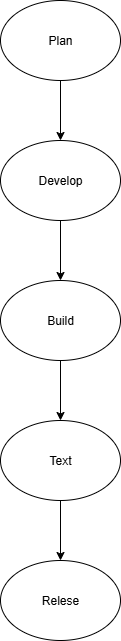

The diagram above was exported from draw.io. Its source (the exported page's mxGraphModel, read from the mxfile embedded in the PNG):
<mxGraphModel dx="1042" dy="562" grid="1" gridSize="10" guides="1" tooltips="1" connect="1" arrows="1" fold="1" page="1" pageScale="1" pageWidth="827" pageHeight="1169" math="0" shadow="0">
  <root>
    <mxCell id="0" />
    <mxCell id="1" parent="0" />
    <mxCell id="jUFGk5GALdkktY7irqlD-6" value="" style="edgeStyle=orthogonalEdgeStyle;rounded=0;orthogonalLoop=1;jettySize=auto;html=1;" edge="1" parent="1" source="jUFGk5GALdkktY7irqlD-1" target="jUFGk5GALdkktY7irqlD-2">
      <mxGeometry relative="1" as="geometry" />
    </mxCell>
    <mxCell id="jUFGk5GALdkktY7irqlD-1" value="Plan" style="ellipse;whiteSpace=wrap;html=1;" vertex="1" parent="1">
      <mxGeometry x="300" y="20" width="120" height="80" as="geometry" />
    </mxCell>
    <mxCell id="jUFGk5GALdkktY7irqlD-7" value="" style="edgeStyle=orthogonalEdgeStyle;rounded=0;orthogonalLoop=1;jettySize=auto;html=1;" edge="1" parent="1" source="jUFGk5GALdkktY7irqlD-2" target="jUFGk5GALdkktY7irqlD-3">
      <mxGeometry relative="1" as="geometry" />
    </mxCell>
    <mxCell id="jUFGk5GALdkktY7irqlD-2" value="Develop" style="ellipse;whiteSpace=wrap;html=1;" vertex="1" parent="1">
      <mxGeometry x="300" y="160" width="120" height="80" as="geometry" />
    </mxCell>
    <mxCell id="jUFGk5GALdkktY7irqlD-8" value="" style="edgeStyle=orthogonalEdgeStyle;rounded=0;orthogonalLoop=1;jettySize=auto;html=1;" edge="1" parent="1" source="jUFGk5GALdkktY7irqlD-3" target="jUFGk5GALdkktY7irqlD-4">
      <mxGeometry relative="1" as="geometry" />
    </mxCell>
    <mxCell id="jUFGk5GALdkktY7irqlD-3" value="Build" style="ellipse;whiteSpace=wrap;html=1;" vertex="1" parent="1">
      <mxGeometry x="300" y="300" width="120" height="80" as="geometry" />
    </mxCell>
    <mxCell id="jUFGk5GALdkktY7irqlD-9" value="" style="edgeStyle=orthogonalEdgeStyle;rounded=0;orthogonalLoop=1;jettySize=auto;html=1;" edge="1" parent="1" source="jUFGk5GALdkktY7irqlD-4" target="jUFGk5GALdkktY7irqlD-5">
      <mxGeometry relative="1" as="geometry" />
    </mxCell>
    <mxCell id="jUFGk5GALdkktY7irqlD-4" value="Text" style="ellipse;whiteSpace=wrap;html=1;" vertex="1" parent="1">
      <mxGeometry x="300" y="440" width="120" height="80" as="geometry" />
    </mxCell>
    <mxCell id="jUFGk5GALdkktY7irqlD-5" value="Relese" style="ellipse;whiteSpace=wrap;html=1;" vertex="1" parent="1">
      <mxGeometry x="300" y="580" width="120" height="80" as="geometry" />
    </mxCell>
  </root>
</mxGraphModel>